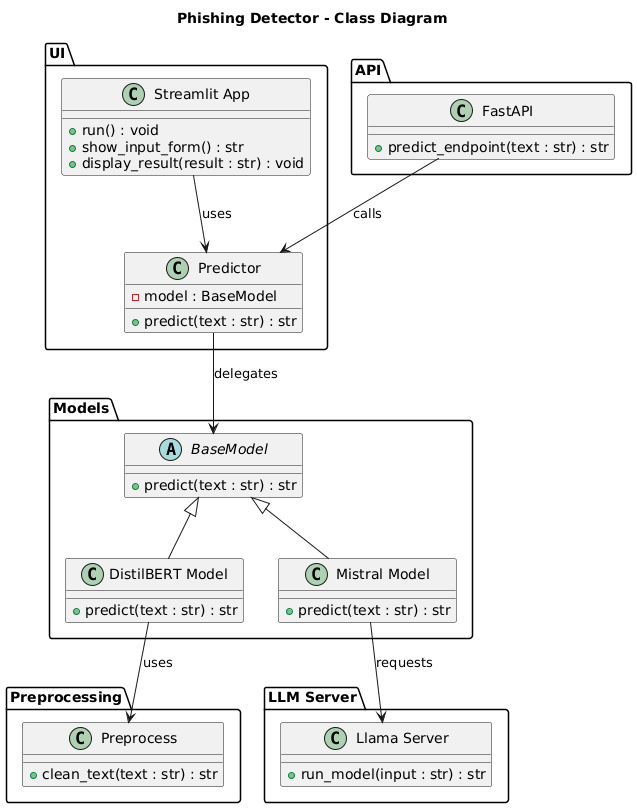

The diagram above was rendered by PlantUML. Its source (embedded in the PNG):
@startuml
title Phishing Detector - Class Diagram

package "UI" {
    class "Streamlit App" {
        + run() : void
        + show_input_form() : str
        + display_result(result : str) : void
    }

    class Predictor {
        - model : BaseModel
        + predict(text : str) : str
    }
}

package "API" {
    class "FastAPI" {
        + predict_endpoint(text : str) : str
    }
}

package "Models" {
    abstract class BaseModel {
        + predict(text : str) : str
    }

    class "DistilBERT Model" {
        + predict(text : str) : str
    }

    class "Mistral Model" {
        + predict(text : str) : str
    }
}

package "Preprocessing" {
    class Preprocess {
        + clean_text(text : str) : str
    }
}

package "LLM Server" {
    class "Llama Server" {
        + run_model(input : str) : str
    }
}

"Streamlit App" --> Predictor : uses
"FastAPI" --> Predictor : calls
Predictor --> BaseModel : delegates
BaseModel <|-- "DistilBERT Model"
BaseModel <|-- "Mistral Model"
"DistilBERT Model" --> Preprocess : uses
"Mistral Model" --> "Llama Server" : requests
@enduml